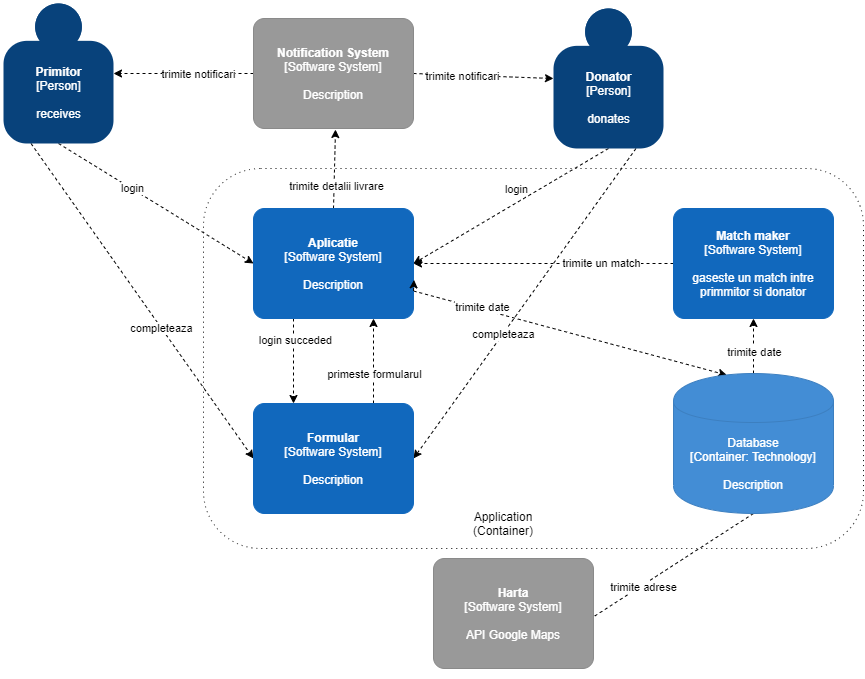

The diagram above was exported from draw.io. Its source (the exported page's mxGraphModel, read from the mxfile embedded in the PNG):
<mxGraphModel dx="1483" dy="1801" grid="1" gridSize="10" guides="1" tooltips="1" connect="1" arrows="1" fold="1" page="1" pageScale="1" pageWidth="850" pageHeight="1100" math="0" shadow="0">
  <root>
    <object label="" id="0">
      <mxCell />
    </object>
    <mxCell id="1" parent="0" />
    <mxCell id="RVU08TdqW6Z-JmoEYaS5-50" value="" style="shape=ext;rounded=1;html=1;whiteSpace=wrap;dashed=1;dashPattern=1 4;" vertex="1" parent="1">
      <mxGeometry x="250" y="160" width="660" height="380" as="geometry" />
    </mxCell>
    <mxCell id="RVU08TdqW6Z-JmoEYaS5-8" style="edgeStyle=none;rounded=0;orthogonalLoop=1;jettySize=auto;html=1;exitX=0.5;exitY=1;exitDx=0;exitDy=0;exitPerimeter=0;entryX=0;entryY=0.5;entryDx=0;entryDy=0;entryPerimeter=0;dashed=1;" edge="1" parent="1" source="RVU08TdqW6Z-JmoEYaS5-3" target="RVU08TdqW6Z-JmoEYaS5-4">
      <mxGeometry relative="1" as="geometry" />
    </mxCell>
    <mxCell id="RVU08TdqW6Z-JmoEYaS5-14" value="login" style="edgeLabel;html=1;align=center;verticalAlign=middle;resizable=0;points=[];" vertex="1" connectable="0" parent="RVU08TdqW6Z-JmoEYaS5-8">
      <mxGeometry x="-0.255" y="1" relative="1" as="geometry">
        <mxPoint as="offset" />
      </mxGeometry>
    </mxCell>
    <mxCell id="RVU08TdqW6Z-JmoEYaS5-18" style="edgeStyle=none;rounded=0;orthogonalLoop=1;jettySize=auto;html=1;exitX=0.25;exitY=1;exitDx=0;exitDy=0;exitPerimeter=0;entryX=0;entryY=0.5;entryDx=0;entryDy=0;entryPerimeter=0;dashed=1;" edge="1" parent="1" source="RVU08TdqW6Z-JmoEYaS5-3" target="RVU08TdqW6Z-JmoEYaS5-15">
      <mxGeometry relative="1" as="geometry" />
    </mxCell>
    <mxCell id="RVU08TdqW6Z-JmoEYaS5-20" value="completeaza" style="edgeLabel;html=1;align=center;verticalAlign=middle;resizable=0;points=[];" vertex="1" connectable="0" parent="RVU08TdqW6Z-JmoEYaS5-18">
      <mxGeometry x="0.1732" relative="1" as="geometry">
        <mxPoint as="offset" />
      </mxGeometry>
    </mxCell>
    <object placeholders="1" c4Name="Primitor" c4Type="Person" c4Description="receives" label="&lt;b&gt;%c4Name%&lt;/b&gt;&lt;div&gt;[%c4Type%]&lt;/div&gt;&lt;br&gt;&lt;div&gt;%c4Description%&lt;/div&gt;" id="RVU08TdqW6Z-JmoEYaS5-3">
      <mxCell style="html=1;dashed=0;whitespace=wrap;fillColor=#08427b;strokeColor=none;fontColor=#ffffff;shape=mxgraph.c4.person;align=center;metaEdit=1;points=[[0.5,0,0],[1,0.5,0],[1,0.75,0],[0.75,1,0],[0.5,1,0],[0.25,1,0],[0,0.75,0],[0,0.5,0]];metaData={&quot;c4Type&quot;:{&quot;editable&quot;:false}};" vertex="1" parent="1">
        <mxGeometry x="50" y="-5" width="110.00000000000001" height="140" as="geometry" />
      </mxCell>
    </object>
    <mxCell id="RVU08TdqW6Z-JmoEYaS5-16" style="edgeStyle=none;rounded=0;orthogonalLoop=1;jettySize=auto;html=1;exitX=0.25;exitY=1;exitDx=0;exitDy=0;exitPerimeter=0;dashed=1;entryX=0.25;entryY=0;entryDx=0;entryDy=0;entryPerimeter=0;" edge="1" parent="1" source="RVU08TdqW6Z-JmoEYaS5-4" target="RVU08TdqW6Z-JmoEYaS5-15">
      <mxGeometry relative="1" as="geometry" />
    </mxCell>
    <mxCell id="RVU08TdqW6Z-JmoEYaS5-19" value="login succeded" style="edgeLabel;html=1;align=center;verticalAlign=middle;resizable=0;points=[];" vertex="1" connectable="0" parent="RVU08TdqW6Z-JmoEYaS5-16">
      <mxGeometry x="-0.485" y="1" relative="1" as="geometry">
        <mxPoint as="offset" />
      </mxGeometry>
    </mxCell>
    <mxCell id="RVU08TdqW6Z-JmoEYaS5-25" style="edgeStyle=none;rounded=0;orthogonalLoop=1;jettySize=auto;html=1;exitX=1;exitY=0.75;exitDx=0;exitDy=0;exitPerimeter=0;entryX=0.333;entryY=0.011;entryDx=0;entryDy=0;entryPerimeter=0;dashed=1;" edge="1" parent="1" source="RVU08TdqW6Z-JmoEYaS5-4" target="RVU08TdqW6Z-JmoEYaS5-24">
      <mxGeometry relative="1" as="geometry" />
    </mxCell>
    <mxCell id="RVU08TdqW6Z-JmoEYaS5-26" value="trimite date" style="edgeLabel;html=1;align=center;verticalAlign=middle;resizable=0;points=[];" vertex="1" connectable="0" parent="RVU08TdqW6Z-JmoEYaS5-25">
      <mxGeometry x="-0.572" y="2" relative="1" as="geometry">
        <mxPoint as="offset" />
      </mxGeometry>
    </mxCell>
    <mxCell id="RVU08TdqW6Z-JmoEYaS5-43" style="edgeStyle=none;rounded=0;orthogonalLoop=1;jettySize=auto;html=1;exitX=0.5;exitY=0;exitDx=0;exitDy=0;exitPerimeter=0;dashed=1;" edge="1" parent="1" source="RVU08TdqW6Z-JmoEYaS5-4">
      <mxGeometry relative="1" as="geometry">
        <mxPoint x="382" y="121" as="targetPoint" />
      </mxGeometry>
    </mxCell>
    <mxCell id="RVU08TdqW6Z-JmoEYaS5-48" value="trimite detalii livrare" style="edgeLabel;html=1;align=center;verticalAlign=middle;resizable=0;points=[];" vertex="1" connectable="0" parent="RVU08TdqW6Z-JmoEYaS5-43">
      <mxGeometry x="-0.4062" y="-2" relative="1" as="geometry">
        <mxPoint as="offset" />
      </mxGeometry>
    </mxCell>
    <object placeholders="1" c4Name="Aplicatie" c4Type="Software System" c4Description="Description" label="&lt;b&gt;%c4Name%&lt;/b&gt;&lt;div&gt;[%c4Type%]&lt;/div&gt;&lt;br&gt;&lt;div&gt;%c4Description%&lt;/div&gt;" id="RVU08TdqW6Z-JmoEYaS5-4">
      <mxCell style="rounded=1;whiteSpace=wrap;html=1;labelBackgroundColor=none;fillColor=#1168BD;fontColor=#ffffff;align=center;arcSize=10;strokeColor=#1168BD;metaEdit=1;metaData={&quot;c4Type&quot;:{&quot;editable&quot;:false}};points=[[0.25,0,0],[0.5,0,0],[0.75,0,0],[1,0.25,0],[1,0.5,0],[1,0.75,0],[0.75,1,0],[0.5,1,0],[0.25,1,0],[0,0.75,0],[0,0.5,0],[0,0.25,0]];" vertex="1" parent="1">
        <mxGeometry x="300" y="200" width="160" height="110" as="geometry" />
      </mxCell>
    </object>
    <object label="" placeholders="1" completeaza="" id="RVU08TdqW6Z-JmoEYaS5-12">
      <mxCell style="edgeStyle=none;rounded=0;orthogonalLoop=1;jettySize=auto;html=1;exitX=0.5;exitY=1;exitDx=0;exitDy=0;exitPerimeter=0;entryX=1;entryY=0.5;entryDx=0;entryDy=0;entryPerimeter=0;dashed=1;" edge="1" parent="1" source="RVU08TdqW6Z-JmoEYaS5-6" target="RVU08TdqW6Z-JmoEYaS5-4">
        <mxGeometry relative="1" as="geometry" />
      </mxCell>
    </object>
    <mxCell id="RVU08TdqW6Z-JmoEYaS5-13" value="login" style="edgeLabel;html=1;align=center;verticalAlign=middle;resizable=0;points=[];" vertex="1" connectable="0" parent="RVU08TdqW6Z-JmoEYaS5-12">
      <mxGeometry x="0.1584" y="1" relative="1" as="geometry">
        <mxPoint x="20.44" y="-27.06" as="offset" />
      </mxGeometry>
    </mxCell>
    <mxCell id="RVU08TdqW6Z-JmoEYaS5-17" style="edgeStyle=none;rounded=0;orthogonalLoop=1;jettySize=auto;html=1;exitX=0.75;exitY=1;exitDx=0;exitDy=0;exitPerimeter=0;entryX=1;entryY=0.5;entryDx=0;entryDy=0;entryPerimeter=0;dashed=1;" edge="1" parent="1" source="RVU08TdqW6Z-JmoEYaS5-6" target="RVU08TdqW6Z-JmoEYaS5-15">
      <mxGeometry relative="1" as="geometry" />
    </mxCell>
    <mxCell id="RVU08TdqW6Z-JmoEYaS5-21" value="completeaza" style="edgeLabel;html=1;align=center;verticalAlign=middle;resizable=0;points=[];" vertex="1" connectable="0" parent="RVU08TdqW6Z-JmoEYaS5-17">
      <mxGeometry x="0.1964" relative="1" as="geometry">
        <mxPoint as="offset" />
      </mxGeometry>
    </mxCell>
    <object placeholders="1" c4Name="Donator" c4Type="Person" c4Description="donates" label="&lt;b&gt;%c4Name%&lt;/b&gt;&lt;div&gt;[%c4Type%]&lt;/div&gt;&lt;br&gt;&lt;div&gt;%c4Description%&lt;/div&gt;" id="RVU08TdqW6Z-JmoEYaS5-6">
      <mxCell style="html=1;dashed=0;whitespace=wrap;fillColor=#08427b;strokeColor=none;fontColor=#ffffff;shape=mxgraph.c4.person;align=center;metaEdit=1;points=[[0.5,0,0],[1,0.5,0],[1,0.75,0],[0.75,1,0],[0.5,1,0],[0.25,1,0],[0,0.75,0],[0,0.5,0]];metaData={&quot;c4Type&quot;:{&quot;editable&quot;:false}};" vertex="1" parent="1">
        <mxGeometry x="600" width="110.00000000000001" height="140" as="geometry" />
      </mxCell>
    </object>
    <mxCell id="RVU08TdqW6Z-JmoEYaS5-11" style="edgeStyle=none;rounded=0;orthogonalLoop=1;jettySize=auto;html=1;exitX=0;exitY=0.5;exitDx=0;exitDy=0;dashed=1;" edge="1" parent="1">
      <mxGeometry relative="1" as="geometry">
        <mxPoint x="460" y="220" as="sourcePoint" />
        <mxPoint x="460" y="220" as="targetPoint" />
      </mxGeometry>
    </mxCell>
    <mxCell id="RVU08TdqW6Z-JmoEYaS5-22" style="edgeStyle=none;rounded=0;orthogonalLoop=1;jettySize=auto;html=1;exitX=0.75;exitY=0;exitDx=0;exitDy=0;exitPerimeter=0;entryX=0.75;entryY=1;entryDx=0;entryDy=0;entryPerimeter=0;dashed=1;" edge="1" parent="1" source="RVU08TdqW6Z-JmoEYaS5-15" target="RVU08TdqW6Z-JmoEYaS5-4">
      <mxGeometry relative="1" as="geometry" />
    </mxCell>
    <mxCell id="RVU08TdqW6Z-JmoEYaS5-23" value="primeste formularul" style="edgeLabel;html=1;align=center;verticalAlign=middle;resizable=0;points=[];" vertex="1" connectable="0" parent="RVU08TdqW6Z-JmoEYaS5-22">
      <mxGeometry x="-0.2982" relative="1" as="geometry">
        <mxPoint as="offset" />
      </mxGeometry>
    </mxCell>
    <object placeholders="1" c4Name="Formular" c4Type="Software System" c4Description="Description" label="&lt;b&gt;%c4Name%&lt;/b&gt;&lt;div&gt;[%c4Type%]&lt;/div&gt;&lt;br&gt;&lt;div&gt;%c4Description%&lt;/div&gt;" id="RVU08TdqW6Z-JmoEYaS5-15">
      <mxCell style="rounded=1;whiteSpace=wrap;html=1;labelBackgroundColor=none;fillColor=#1168BD;fontColor=#ffffff;align=center;arcSize=10;strokeColor=#1168BD;metaEdit=1;metaData={&quot;c4Type&quot;:{&quot;editable&quot;:false}};points=[[0.25,0,0],[0.5,0,0],[0.75,0,0],[1,0.25,0],[1,0.5,0],[1,0.75,0],[0.75,1,0],[0.5,1,0],[0.25,1,0],[0,0.75,0],[0,0.5,0],[0,0.25,0]];" vertex="1" parent="1">
        <mxGeometry x="300" y="395" width="160" height="110.00000000000001" as="geometry" />
      </mxCell>
    </object>
    <mxCell id="RVU08TdqW6Z-JmoEYaS5-35" style="edgeStyle=none;rounded=0;orthogonalLoop=1;jettySize=auto;html=1;exitX=0.5;exitY=0;exitDx=0;exitDy=0;exitPerimeter=0;entryX=0.5;entryY=1;entryDx=0;entryDy=0;entryPerimeter=0;dashed=1;" edge="1" parent="1" source="RVU08TdqW6Z-JmoEYaS5-24" target="RVU08TdqW6Z-JmoEYaS5-32">
      <mxGeometry relative="1" as="geometry" />
    </mxCell>
    <mxCell id="RVU08TdqW6Z-JmoEYaS5-38" value="trimite date" style="edgeLabel;html=1;align=center;verticalAlign=middle;resizable=0;points=[];" vertex="1" connectable="0" parent="RVU08TdqW6Z-JmoEYaS5-35">
      <mxGeometry x="-0.2384" relative="1" as="geometry">
        <mxPoint as="offset" />
      </mxGeometry>
    </mxCell>
    <mxCell id="RVU08TdqW6Z-JmoEYaS5-46" style="edgeStyle=none;rounded=0;orthogonalLoop=1;jettySize=auto;html=1;exitX=0.5;exitY=1;exitDx=0;exitDy=0;exitPerimeter=0;entryX=0.5;entryY=1;entryDx=0;entryDy=0;entryPerimeter=0;dashed=1;" edge="1" parent="1" source="RVU08TdqW6Z-JmoEYaS5-24" target="RVU08TdqW6Z-JmoEYaS5-45">
      <mxGeometry relative="1" as="geometry" />
    </mxCell>
    <mxCell id="RVU08TdqW6Z-JmoEYaS5-47" value="trimite adrese" style="edgeLabel;html=1;align=center;verticalAlign=middle;resizable=0;points=[];" vertex="1" connectable="0" parent="RVU08TdqW6Z-JmoEYaS5-46">
      <mxGeometry x="-0.0673" y="2" relative="1" as="geometry">
        <mxPoint as="offset" />
      </mxGeometry>
    </mxCell>
    <object placeholders="1" c4Type="Database" c4Technology="Technology" c4Description="Description" label="%c4Type%&lt;div&gt;[Container:&amp;nbsp;%c4Technology%]&lt;/div&gt;&lt;br&gt;&lt;div&gt;%c4Description%&lt;/div&gt;" id="RVU08TdqW6Z-JmoEYaS5-24">
      <mxCell style="shape=cylinder;whiteSpace=wrap;html=1;boundedLbl=1;rounded=0;labelBackgroundColor=none;fillColor=#438DD5;fontSize=12;fontColor=#ffffff;align=center;strokeColor=#3C7FC0;metaEdit=1;points=[[0.5,0,0],[1,0.25,0],[1,0.5,0],[1,0.75,0],[0.5,1,0],[0,0.75,0],[0,0.5,0],[0,0.25,0]];metaData={&quot;c4Type&quot;:{&quot;editable&quot;:false}};" vertex="1" parent="1">
        <mxGeometry x="720" y="365" width="160" height="140" as="geometry" />
      </mxCell>
    </object>
    <mxCell id="RVU08TdqW6Z-JmoEYaS5-28" style="edgeStyle=none;rounded=0;orthogonalLoop=1;jettySize=auto;html=1;exitX=1;exitY=0.5;exitDx=0;exitDy=0;exitPerimeter=0;entryX=0;entryY=0.5;entryDx=0;entryDy=0;entryPerimeter=0;dashed=1;" edge="1" parent="1" source="RVU08TdqW6Z-JmoEYaS5-27" target="RVU08TdqW6Z-JmoEYaS5-6">
      <mxGeometry relative="1" as="geometry" />
    </mxCell>
    <mxCell id="RVU08TdqW6Z-JmoEYaS5-31" value="trimite notificari" style="edgeLabel;html=1;align=center;verticalAlign=middle;resizable=0;points=[];" vertex="1" connectable="0" parent="RVU08TdqW6Z-JmoEYaS5-28">
      <mxGeometry x="-0.2991" y="-1" relative="1" as="geometry">
        <mxPoint as="offset" />
      </mxGeometry>
    </mxCell>
    <mxCell id="RVU08TdqW6Z-JmoEYaS5-29" style="edgeStyle=none;rounded=0;orthogonalLoop=1;jettySize=auto;html=1;exitX=0;exitY=0.5;exitDx=0;exitDy=0;exitPerimeter=0;entryX=1;entryY=0.5;entryDx=0;entryDy=0;entryPerimeter=0;dashed=1;" edge="1" parent="1" source="RVU08TdqW6Z-JmoEYaS5-27" target="RVU08TdqW6Z-JmoEYaS5-3">
      <mxGeometry relative="1" as="geometry" />
    </mxCell>
    <mxCell id="RVU08TdqW6Z-JmoEYaS5-30" value="trimite notificari" style="edgeLabel;html=1;align=center;verticalAlign=middle;resizable=0;points=[];" vertex="1" connectable="0" parent="RVU08TdqW6Z-JmoEYaS5-29">
      <mxGeometry x="-0.2129" relative="1" as="geometry">
        <mxPoint as="offset" />
      </mxGeometry>
    </mxCell>
    <object placeholders="1" c4Name="Notification System&#10;" c4Type="Software System" c4Description="Description" label="&lt;b&gt;%c4Name%&lt;/b&gt;&lt;div&gt;[%c4Type%]&lt;/div&gt;&lt;br&gt;&lt;div&gt;%c4Description%&lt;/div&gt;" id="RVU08TdqW6Z-JmoEYaS5-27">
      <mxCell style="rounded=1;whiteSpace=wrap;html=1;labelBackgroundColor=none;fillColor=#999999;fontColor=#ffffff;align=center;arcSize=10;strokeColor=#8A8A8A;metaEdit=1;metaData={&quot;c4Type&quot;:{&quot;editable&quot;:false}};points=[[0.25,0,0],[0.5,0,0],[0.75,0,0],[1,0.25,0],[1,0.5,0],[1,0.75,0],[0.75,1,0],[0.5,1,0],[0.25,1,0],[0,0.75,0],[0,0.5,0],[0,0.25,0]];" vertex="1" parent="1">
        <mxGeometry x="300" y="10" width="160" height="110.00000000000001" as="geometry" />
      </mxCell>
    </object>
    <mxCell id="RVU08TdqW6Z-JmoEYaS5-41" style="edgeStyle=none;rounded=0;orthogonalLoop=1;jettySize=auto;html=1;exitX=0;exitY=0.5;exitDx=0;exitDy=0;exitPerimeter=0;entryX=1;entryY=0.5;entryDx=0;entryDy=0;entryPerimeter=0;dashed=1;" edge="1" parent="1" source="RVU08TdqW6Z-JmoEYaS5-32" target="RVU08TdqW6Z-JmoEYaS5-4">
      <mxGeometry relative="1" as="geometry" />
    </mxCell>
    <mxCell id="RVU08TdqW6Z-JmoEYaS5-42" value="trimite un match" style="edgeLabel;html=1;align=center;verticalAlign=middle;resizable=0;points=[];" vertex="1" connectable="0" parent="RVU08TdqW6Z-JmoEYaS5-41">
      <mxGeometry x="-0.4394" y="-1" relative="1" as="geometry">
        <mxPoint as="offset" />
      </mxGeometry>
    </mxCell>
    <object placeholders="1" c4Name="Match maker" c4Type="Software System" c4Description="gaseste un match intre primmitor si donator" label="&lt;b&gt;%c4Name%&lt;/b&gt;&lt;div&gt;[%c4Type%]&lt;/div&gt;&lt;br&gt;&lt;div&gt;%c4Description%&lt;/div&gt;" id="RVU08TdqW6Z-JmoEYaS5-32">
      <mxCell style="rounded=1;whiteSpace=wrap;html=1;labelBackgroundColor=none;fillColor=#1168BD;fontColor=#ffffff;align=center;arcSize=10;strokeColor=#1168BD;metaEdit=1;metaData={&quot;c4Type&quot;:{&quot;editable&quot;:false}};points=[[0.25,0,0],[0.5,0,0],[0.75,0,0],[1,0.25,0],[1,0.5,0],[1,0.75,0],[0.75,1,0],[0.5,1,0],[0.25,1,0],[0,0.75,0],[0,0.5,0],[0,0.25,0]];" vertex="1" parent="1">
        <mxGeometry x="720" y="200" width="160" height="110.00000000000001" as="geometry" />
      </mxCell>
    </object>
    <mxCell id="RVU08TdqW6Z-JmoEYaS5-34" style="edgeStyle=none;rounded=0;orthogonalLoop=1;jettySize=auto;html=1;exitX=0;exitY=0.5;exitDx=0;exitDy=0;exitPerimeter=0;dashed=1;" edge="1" parent="1" source="RVU08TdqW6Z-JmoEYaS5-32" target="RVU08TdqW6Z-JmoEYaS5-32">
      <mxGeometry relative="1" as="geometry" />
    </mxCell>
    <mxCell id="RVU08TdqW6Z-JmoEYaS5-39" style="edgeStyle=none;rounded=0;orthogonalLoop=1;jettySize=auto;html=1;exitX=1;exitY=0.75;exitDx=0;exitDy=0;exitPerimeter=0;dashed=1;" edge="1" parent="1" source="RVU08TdqW6Z-JmoEYaS5-4" target="RVU08TdqW6Z-JmoEYaS5-4">
      <mxGeometry relative="1" as="geometry" />
    </mxCell>
    <mxCell id="RVU08TdqW6Z-JmoEYaS5-40" style="edgeStyle=none;rounded=0;orthogonalLoop=1;jettySize=auto;html=1;exitX=1;exitY=0.75;exitDx=0;exitDy=0;exitPerimeter=0;entryX=1.003;entryY=0.649;entryDx=0;entryDy=0;entryPerimeter=0;dashed=1;" edge="1" parent="1" source="RVU08TdqW6Z-JmoEYaS5-4" target="RVU08TdqW6Z-JmoEYaS5-4">
      <mxGeometry relative="1" as="geometry" />
    </mxCell>
    <object placeholders="1" c4Name="Harta" c4Type="Software System" c4Description="API Google Maps" label="&lt;b&gt;%c4Name%&lt;/b&gt;&lt;div&gt;[%c4Type%]&lt;/div&gt;&lt;br&gt;&lt;div&gt;%c4Description%&lt;/div&gt;" id="RVU08TdqW6Z-JmoEYaS5-45">
      <mxCell style="rounded=1;whiteSpace=wrap;html=1;labelBackgroundColor=none;fillColor=#999999;fontColor=#ffffff;align=center;arcSize=10;strokeColor=#8A8A8A;metaEdit=1;metaData={&quot;c4Type&quot;:{&quot;editable&quot;:false}};points=[[0.25,0,0],[0.5,0,0],[0.75,0,0],[1,0.25,0],[1,0.5,0],[1,0.75,0],[0.75,1,0],[0.5,1,0],[0.25,1,0],[0,0.75,0],[0,0.5,0],[0,0.25,0]];" vertex="1" parent="1">
        <mxGeometry x="480" y="550" width="160" height="110.00000000000001" as="geometry" />
      </mxCell>
    </object>
    <mxCell id="RVU08TdqW6Z-JmoEYaS5-51" value="Application (Container)" style="text;html=1;strokeColor=none;fillColor=none;align=center;verticalAlign=middle;whiteSpace=wrap;rounded=0;" vertex="1" parent="1">
      <mxGeometry x="530" y="505" width="40" height="20" as="geometry" />
    </mxCell>
  </root>
</mxGraphModel>